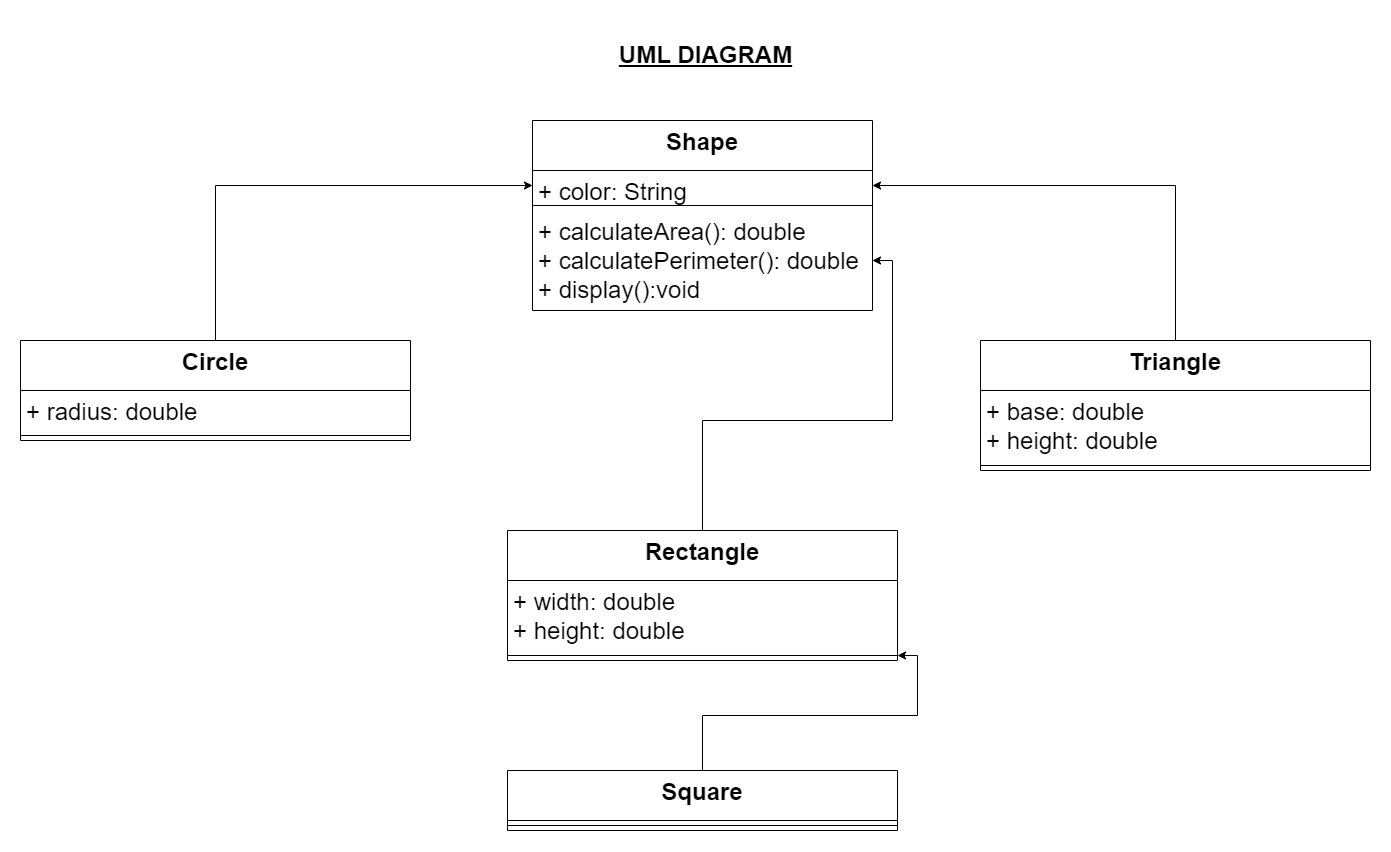

The diagram above was exported from draw.io. Its source (the exported page's mxGraphModel, read from the mxfile embedded in the PNG):
<mxGraphModel dx="2652" dy="744" grid="1" gridSize="10" guides="1" tooltips="1" connect="1" arrows="1" fold="1" page="1" pageScale="1" pageWidth="1169" pageHeight="827" math="0" shadow="0">
  <root>
    <mxCell id="0" />
    <mxCell id="1" parent="0" />
    <mxCell id="cYwV37nHQEmmzUXZFvHk-1" value="&lt;h1&gt;&lt;font style=&quot;font-size: 24px;&quot;&gt;&lt;b&gt;&lt;u&gt;UML DIAGRAM&lt;/u&gt;&lt;/b&gt;&lt;/font&gt;&lt;/h1&gt;" style="text;html=1;align=center;verticalAlign=middle;resizable=0;points=[];autosize=1;strokeColor=none;fillColor=none;" vertex="1" parent="1">
      <mxGeometry x="385" y="80" width="200" height="70" as="geometry" />
    </mxCell>
    <mxCell id="cYwV37nHQEmmzUXZFvHk-106" value="" style="group" vertex="1" connectable="0" parent="1">
      <mxGeometry x="-200" y="180" width="1350" height="710" as="geometry" />
    </mxCell>
    <mxCell id="cYwV37nHQEmmzUXZFvHk-4" value="Shape" style="swimlane;fontStyle=1;align=center;verticalAlign=top;childLayout=stackLayout;horizontal=1;startSize=50;horizontalStack=0;resizeParent=1;resizeParentMax=0;resizeLast=0;collapsible=1;marginBottom=0;fontSize=24;" vertex="1" parent="cYwV37nHQEmmzUXZFvHk-106">
      <mxGeometry x="512" width="340" height="190" as="geometry">
        <mxRectangle x="270" y="360" width="110" height="50" as="alternateBounds" />
      </mxGeometry>
    </mxCell>
    <mxCell id="cYwV37nHQEmmzUXZFvHk-5" value="+ color: String" style="text;strokeColor=none;fillColor=none;align=left;verticalAlign=top;spacingLeft=4;spacingRight=4;overflow=hidden;rotatable=0;points=[[0,0.5],[1,0.5]];portConstraint=eastwest;fontSize=24;" vertex="1" parent="cYwV37nHQEmmzUXZFvHk-4">
      <mxGeometry y="50" width="340" height="30" as="geometry" />
    </mxCell>
    <mxCell id="cYwV37nHQEmmzUXZFvHk-6" value="" style="line;strokeWidth=1;fillColor=none;align=left;verticalAlign=middle;spacingTop=-1;spacingLeft=3;spacingRight=3;rotatable=0;labelPosition=right;points=[];portConstraint=eastwest;fontSize=24;" vertex="1" parent="cYwV37nHQEmmzUXZFvHk-4">
      <mxGeometry y="80" width="340" height="10" as="geometry" />
    </mxCell>
    <mxCell id="cYwV37nHQEmmzUXZFvHk-7" value="+ calculateArea(): double&#10;+ calculatePerimeter(): double&#10;+ display():void" style="text;strokeColor=none;fillColor=none;align=left;verticalAlign=top;spacingLeft=4;spacingRight=4;overflow=hidden;rotatable=0;points=[[0,0.5],[1,0.5]];portConstraint=eastwest;fontSize=24;" vertex="1" parent="cYwV37nHQEmmzUXZFvHk-4">
      <mxGeometry y="90" width="340" height="100" as="geometry" />
    </mxCell>
    <mxCell id="cYwV37nHQEmmzUXZFvHk-14" value="" style="edgeStyle=orthogonalEdgeStyle;rounded=0;orthogonalLoop=1;jettySize=auto;html=1;fontSize=24;" edge="1" parent="cYwV37nHQEmmzUXZFvHk-106" source="cYwV37nHQEmmzUXZFvHk-9" target="cYwV37nHQEmmzUXZFvHk-7">
      <mxGeometry relative="1" as="geometry" />
    </mxCell>
    <mxCell id="cYwV37nHQEmmzUXZFvHk-9" value="Rectangle" style="swimlane;fontStyle=1;align=center;verticalAlign=top;childLayout=stackLayout;horizontal=1;startSize=50;horizontalStack=0;resizeParent=1;resizeParentMax=0;resizeLast=0;collapsible=1;marginBottom=0;fontSize=24;" vertex="1" parent="cYwV37nHQEmmzUXZFvHk-106">
      <mxGeometry x="487" y="410" width="390" height="130" as="geometry">
        <mxRectangle x="270" y="360" width="110" height="50" as="alternateBounds" />
      </mxGeometry>
    </mxCell>
    <mxCell id="cYwV37nHQEmmzUXZFvHk-10" value="+ width: double&#10;+ height: double" style="text;strokeColor=none;fillColor=none;align=left;verticalAlign=top;spacingLeft=4;spacingRight=4;overflow=hidden;rotatable=0;points=[[0,0.5],[1,0.5]];portConstraint=eastwest;fontSize=24;" vertex="1" parent="cYwV37nHQEmmzUXZFvHk-9">
      <mxGeometry y="50" width="390" height="70" as="geometry" />
    </mxCell>
    <mxCell id="cYwV37nHQEmmzUXZFvHk-11" value="" style="line;strokeWidth=1;fillColor=none;align=left;verticalAlign=middle;spacingTop=-1;spacingLeft=3;spacingRight=3;rotatable=0;labelPosition=right;points=[];portConstraint=eastwest;fontSize=24;" vertex="1" parent="cYwV37nHQEmmzUXZFvHk-9">
      <mxGeometry y="120" width="390" height="10" as="geometry" />
    </mxCell>
    <mxCell id="cYwV37nHQEmmzUXZFvHk-19" value="" style="edgeStyle=orthogonalEdgeStyle;rounded=0;orthogonalLoop=1;jettySize=auto;html=1;fontSize=24;" edge="1" parent="cYwV37nHQEmmzUXZFvHk-106" source="cYwV37nHQEmmzUXZFvHk-15" target="cYwV37nHQEmmzUXZFvHk-11">
      <mxGeometry relative="1" as="geometry" />
    </mxCell>
    <mxCell id="cYwV37nHQEmmzUXZFvHk-15" value="Square" style="swimlane;fontStyle=1;align=center;verticalAlign=top;childLayout=stackLayout;horizontal=1;startSize=50;horizontalStack=0;resizeParent=1;resizeParentMax=0;resizeLast=0;collapsible=1;marginBottom=0;fontSize=24;" vertex="1" parent="cYwV37nHQEmmzUXZFvHk-106">
      <mxGeometry x="487" y="650" width="390" height="60" as="geometry">
        <mxRectangle x="270" y="360" width="110" height="50" as="alternateBounds" />
      </mxGeometry>
    </mxCell>
    <mxCell id="cYwV37nHQEmmzUXZFvHk-17" value="" style="line;strokeWidth=1;fillColor=none;align=left;verticalAlign=middle;spacingTop=-1;spacingLeft=3;spacingRight=3;rotatable=0;labelPosition=right;points=[];portConstraint=eastwest;fontSize=24;" vertex="1" parent="cYwV37nHQEmmzUXZFvHk-15">
      <mxGeometry y="50" width="390" height="10" as="geometry" />
    </mxCell>
    <mxCell id="cYwV37nHQEmmzUXZFvHk-104" value="" style="edgeStyle=orthogonalEdgeStyle;rounded=0;orthogonalLoop=1;jettySize=auto;html=1;fontSize=24;entryX=0;entryY=0.5;entryDx=0;entryDy=0;" edge="1" parent="cYwV37nHQEmmzUXZFvHk-106" source="cYwV37nHQEmmzUXZFvHk-91" target="cYwV37nHQEmmzUXZFvHk-5">
      <mxGeometry relative="1" as="geometry">
        <mxPoint x="535" y="507" as="targetPoint" />
      </mxGeometry>
    </mxCell>
    <mxCell id="cYwV37nHQEmmzUXZFvHk-91" value="Circle" style="swimlane;fontStyle=1;align=center;verticalAlign=top;childLayout=stackLayout;horizontal=1;startSize=50;horizontalStack=0;resizeParent=1;resizeParentMax=0;resizeLast=0;collapsible=1;marginBottom=0;fontSize=24;" vertex="1" parent="cYwV37nHQEmmzUXZFvHk-106">
      <mxGeometry y="220" width="390" height="100" as="geometry">
        <mxRectangle x="270" y="360" width="110" height="50" as="alternateBounds" />
      </mxGeometry>
    </mxCell>
    <mxCell id="cYwV37nHQEmmzUXZFvHk-92" value="+ radius: double" style="text;strokeColor=none;fillColor=none;align=left;verticalAlign=top;spacingLeft=4;spacingRight=4;overflow=hidden;rotatable=0;points=[[0,0.5],[1,0.5]];portConstraint=eastwest;fontSize=24;" vertex="1" parent="cYwV37nHQEmmzUXZFvHk-91">
      <mxGeometry y="50" width="390" height="40" as="geometry" />
    </mxCell>
    <mxCell id="cYwV37nHQEmmzUXZFvHk-93" value="" style="line;strokeWidth=1;fillColor=none;align=left;verticalAlign=middle;spacingTop=-1;spacingLeft=3;spacingRight=3;rotatable=0;labelPosition=right;points=[];portConstraint=eastwest;fontSize=24;" vertex="1" parent="cYwV37nHQEmmzUXZFvHk-91">
      <mxGeometry y="90" width="390" height="10" as="geometry" />
    </mxCell>
    <mxCell id="cYwV37nHQEmmzUXZFvHk-100" value="" style="edgeStyle=orthogonalEdgeStyle;rounded=0;orthogonalLoop=1;jettySize=auto;html=1;fontSize=24;entryX=1;entryY=0.5;entryDx=0;entryDy=0;" edge="1" parent="cYwV37nHQEmmzUXZFvHk-106" source="cYwV37nHQEmmzUXZFvHk-95" target="cYwV37nHQEmmzUXZFvHk-5">
      <mxGeometry relative="1" as="geometry">
        <mxPoint x="1455" y="456" as="targetPoint" />
      </mxGeometry>
    </mxCell>
    <mxCell id="cYwV37nHQEmmzUXZFvHk-95" value="Triangle" style="swimlane;fontStyle=1;align=center;verticalAlign=top;childLayout=stackLayout;horizontal=1;startSize=50;horizontalStack=0;resizeParent=1;resizeParentMax=0;resizeLast=0;collapsible=1;marginBottom=0;fontSize=24;" vertex="1" parent="cYwV37nHQEmmzUXZFvHk-106">
      <mxGeometry x="960" y="220" width="390" height="130" as="geometry">
        <mxRectangle x="270" y="360" width="110" height="50" as="alternateBounds" />
      </mxGeometry>
    </mxCell>
    <mxCell id="cYwV37nHQEmmzUXZFvHk-96" value="+ base: double&#10;+ height: double" style="text;strokeColor=none;fillColor=none;align=left;verticalAlign=top;spacingLeft=4;spacingRight=4;overflow=hidden;rotatable=0;points=[[0,0.5],[1,0.5]];portConstraint=eastwest;fontSize=24;" vertex="1" parent="cYwV37nHQEmmzUXZFvHk-95">
      <mxGeometry y="50" width="390" height="70" as="geometry" />
    </mxCell>
    <mxCell id="cYwV37nHQEmmzUXZFvHk-97" value="" style="line;strokeWidth=1;fillColor=none;align=left;verticalAlign=middle;spacingTop=-1;spacingLeft=3;spacingRight=3;rotatable=0;labelPosition=right;points=[];portConstraint=eastwest;fontSize=24;" vertex="1" parent="cYwV37nHQEmmzUXZFvHk-95">
      <mxGeometry y="120" width="390" height="10" as="geometry" />
    </mxCell>
  </root>
</mxGraphModel>